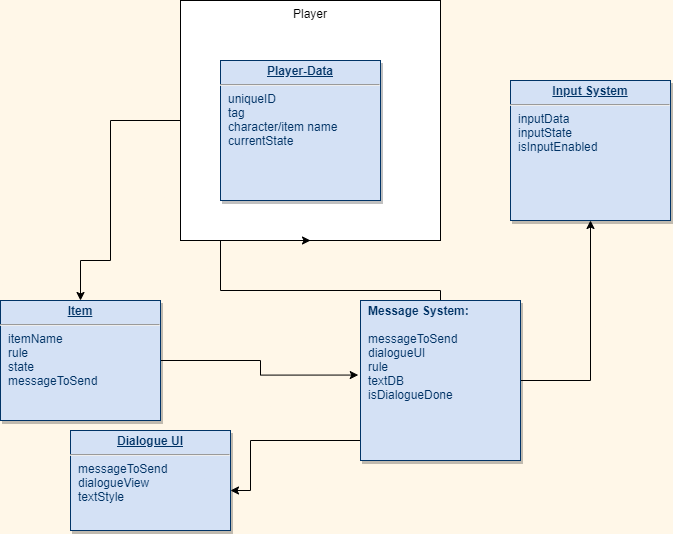

The diagram above was exported from draw.io. Its source (the exported page's mxGraphModel, read from the mxfile embedded in the PNG):
<mxGraphModel dx="1422" dy="766" grid="1" gridSize="10" guides="1" tooltips="1" connect="1" arrows="1" fold="1" page="1" pageScale="1" pageWidth="826" pageHeight="1169" background="#FFF7E8" math="0" shadow="0">
  <root>
    <mxCell id="0" />
    <mxCell id="1" parent="0" />
    <mxCell id="Ufl6a2jSMkOiO_FNKc7k-128" style="edgeStyle=orthogonalEdgeStyle;rounded=0;orthogonalLoop=1;jettySize=auto;html=1;entryX=0.5;entryY=0;entryDx=0;entryDy=0;" parent="1" source="Ufl6a2jSMkOiO_FNKc7k-121" target="28" edge="1">
      <mxGeometry relative="1" as="geometry">
        <Array as="points">
          <mxPoint x="240" y="370" />
          <mxPoint x="210" y="370" />
        </Array>
      </mxGeometry>
    </mxCell>
    <mxCell id="Ufl6a2jSMkOiO_FNKc7k-121" value="Player" style="rounded=0;whiteSpace=wrap;html=1;verticalAlign=top;" parent="1" vertex="1">
      <mxGeometry x="310" y="110" width="260" height="240" as="geometry" />
    </mxCell>
    <mxCell id="Ufl6a2jSMkOiO_FNKc7k-125" style="edgeStyle=orthogonalEdgeStyle;rounded=0;orthogonalLoop=1;jettySize=auto;html=1;" parent="1" source="21" target="Ufl6a2jSMkOiO_FNKc7k-119" edge="1">
      <mxGeometry relative="1" as="geometry">
        <Array as="points">
          <mxPoint x="380" y="550" />
          <mxPoint x="380" y="600" />
        </Array>
      </mxGeometry>
    </mxCell>
    <mxCell id="Ufl6a2jSMkOiO_FNKc7k-127" style="edgeStyle=orthogonalEdgeStyle;rounded=0;orthogonalLoop=1;jettySize=auto;html=1;entryX=0.5;entryY=1;entryDx=0;entryDy=0;" parent="1" source="21" target="Ufl6a2jSMkOiO_FNKc7k-121" edge="1">
      <mxGeometry relative="1" as="geometry">
        <Array as="points">
          <mxPoint x="350" y="400" />
          <mxPoint x="350" y="350" />
        </Array>
      </mxGeometry>
    </mxCell>
    <mxCell id="Ufl6a2jSMkOiO_FNKc7k-131" style="edgeStyle=orthogonalEdgeStyle;rounded=0;orthogonalLoop=1;jettySize=auto;html=1;" parent="1" source="21" edge="1">
      <mxGeometry relative="1" as="geometry">
        <mxPoint x="720" y="330" as="targetPoint" />
      </mxGeometry>
    </mxCell>
    <mxCell id="21" value="&lt;p style=&quot;margin: 0px ; margin-top: 4px ; text-align: center ; text-decoration: underline&quot;&gt;&lt;/p&gt;&lt;p style=&quot;margin: 0px ; margin-left: 8px&quot;&gt;&lt;b&gt;Message System:&lt;/b&gt;&lt;/p&gt;&lt;p style=&quot;margin: 0px ; margin-left: 8px&quot;&gt;&lt;b&gt;&lt;br&gt;&lt;/b&gt;&lt;/p&gt;&lt;p style=&quot;margin: 0px ; margin-left: 8px&quot;&gt;messageToSend&lt;/p&gt;&lt;p style=&quot;margin: 0px ; margin-left: 8px&quot;&gt;dialogueUI&lt;/p&gt;&lt;p style=&quot;margin: 0px ; margin-left: 8px&quot;&gt;rule&lt;/p&gt;&lt;p style=&quot;margin: 0px ; margin-left: 8px&quot;&gt;textDB&lt;/p&gt;&lt;p style=&quot;margin: 0px ; margin-left: 8px&quot;&gt;isDialogueDone&lt;/p&gt;&lt;p style=&quot;margin: 0px ; margin-left: 8px&quot;&gt;&lt;b&gt;&lt;br&gt;&lt;/b&gt;&lt;/p&gt;&lt;p style=&quot;margin: 0px ; margin-left: 8px&quot;&gt;&lt;br&gt;&lt;/p&gt;" style="verticalAlign=top;align=left;overflow=fill;fontSize=12;fontFamily=Helvetica;html=1;strokeColor=#003366;shadow=1;fillColor=#D4E1F5;fontColor=#003366" parent="1" vertex="1">
      <mxGeometry x="490" y="409.9999999999998" width="160" height="160" as="geometry" />
    </mxCell>
    <mxCell id="Ufl6a2jSMkOiO_FNKc7k-124" style="edgeStyle=orthogonalEdgeStyle;rounded=0;orthogonalLoop=1;jettySize=auto;html=1;entryX=-0.014;entryY=0.466;entryDx=0;entryDy=0;entryPerimeter=0;" parent="1" source="28" target="21" edge="1">
      <mxGeometry relative="1" as="geometry" />
    </mxCell>
    <mxCell id="28" value="&lt;p style=&quot;margin: 0px ; margin-top: 4px ; text-align: center ; text-decoration: underline&quot;&gt;&lt;strong&gt;Item&lt;/strong&gt;&lt;/p&gt;&lt;hr&gt;&lt;p style=&quot;margin: 0px ; margin-left: 8px&quot;&gt;&lt;span&gt;itemName&lt;/span&gt;&lt;br&gt;&lt;/p&gt;&lt;p style=&quot;margin: 0px ; margin-left: 8px&quot;&gt;&lt;span&gt;rule&lt;/span&gt;&lt;/p&gt;&lt;p style=&quot;margin: 0px ; margin-left: 8px&quot;&gt;&lt;span&gt;state&lt;/span&gt;&lt;/p&gt;&lt;p style=&quot;margin: 0px ; margin-left: 8px&quot;&gt;&lt;span&gt;messageToSend&lt;/span&gt;&lt;/p&gt;&lt;p style=&quot;margin: 0px ; margin-left: 8px&quot;&gt;&lt;span&gt;&lt;br&gt;&lt;/span&gt;&lt;/p&gt;" style="verticalAlign=top;align=left;overflow=fill;fontSize=12;fontFamily=Helvetica;html=1;strokeColor=#003366;shadow=1;fillColor=#D4E1F5;fontColor=#003366" parent="1" vertex="1">
      <mxGeometry x="130" y="410" width="160" height="120" as="geometry" />
    </mxCell>
    <mxCell id="25" value="&lt;p style=&quot;margin: 0px ; margin-top: 4px ; text-align: center ; text-decoration: underline&quot;&gt;&lt;strong&gt;Player-Data&lt;/strong&gt;&lt;/p&gt;&lt;hr&gt;&lt;p style=&quot;margin: 0px ; margin-left: 8px&quot;&gt;uniqueID&lt;/p&gt;&lt;p style=&quot;margin: 0px ; margin-left: 8px&quot;&gt;tag&lt;/p&gt;&lt;p style=&quot;margin: 0px ; margin-left: 8px&quot;&gt;character/item name&lt;/p&gt;&lt;p style=&quot;margin: 0px ; margin-left: 8px&quot;&gt;currentState&lt;/p&gt;&lt;p style=&quot;margin: 0px ; margin-left: 8px&quot;&gt;&lt;br&gt;&lt;/p&gt;" style="verticalAlign=top;align=left;overflow=fill;fontSize=12;fontFamily=Helvetica;html=1;strokeColor=#003366;shadow=1;fillColor=#D4E1F5;fontColor=#003366" parent="1" vertex="1">
      <mxGeometry x="350" y="170" width="160" height="140" as="geometry" />
    </mxCell>
    <mxCell id="Ufl6a2jSMkOiO_FNKc7k-119" value="&lt;p style=&quot;margin: 0px ; margin-top: 4px ; text-align: center ; text-decoration: underline&quot;&gt;&lt;b&gt;Dialogue UI&lt;/b&gt;&lt;/p&gt;&lt;hr&gt;&lt;p style=&quot;margin: 0px ; margin-left: 8px&quot;&gt;messageToSend&lt;/p&gt;&lt;p style=&quot;margin: 0px ; margin-left: 8px&quot;&gt;dialogueView&lt;/p&gt;&lt;p style=&quot;margin: 0px ; margin-left: 8px&quot;&gt;textStyle&lt;/p&gt;&lt;p style=&quot;margin: 0px ; margin-left: 8px&quot;&gt;&lt;br&gt;&lt;/p&gt;&lt;p style=&quot;margin: 0px ; margin-left: 8px&quot;&gt;&lt;span&gt;&lt;br&gt;&lt;/span&gt;&lt;/p&gt;" style="verticalAlign=top;align=left;overflow=fill;fontSize=12;fontFamily=Helvetica;html=1;strokeColor=#003366;shadow=1;fillColor=#D4E1F5;fontColor=#003366" parent="1" vertex="1">
      <mxGeometry x="200" y="540" width="160" height="100" as="geometry" />
    </mxCell>
    <mxCell id="Ufl6a2jSMkOiO_FNKc7k-120" value="&lt;p style=&quot;margin: 0px ; margin-top: 4px ; text-align: center ; text-decoration: underline&quot;&gt;&lt;strong&gt;Input System&lt;/strong&gt;&lt;/p&gt;&lt;hr&gt;&lt;p style=&quot;margin: 0px ; margin-left: 8px&quot;&gt;inputData&lt;/p&gt;&lt;p style=&quot;margin: 0px ; margin-left: 8px&quot;&gt;inputState&lt;/p&gt;&lt;p style=&quot;margin: 0px ; margin-left: 8px&quot;&gt;isInputEnabled&lt;/p&gt;&lt;p style=&quot;margin: 0px ; margin-left: 8px&quot;&gt;&lt;br&gt;&lt;/p&gt;&lt;p style=&quot;margin: 0px ; margin-left: 8px&quot;&gt;&lt;span&gt;&lt;br&gt;&lt;/span&gt;&lt;/p&gt;" style="verticalAlign=top;align=left;overflow=fill;fontSize=12;fontFamily=Helvetica;html=1;strokeColor=#003366;shadow=1;fillColor=#D4E1F5;fontColor=#003366" parent="1" vertex="1">
      <mxGeometry x="640" y="190" width="160" height="140" as="geometry" />
    </mxCell>
  </root>
</mxGraphModel>